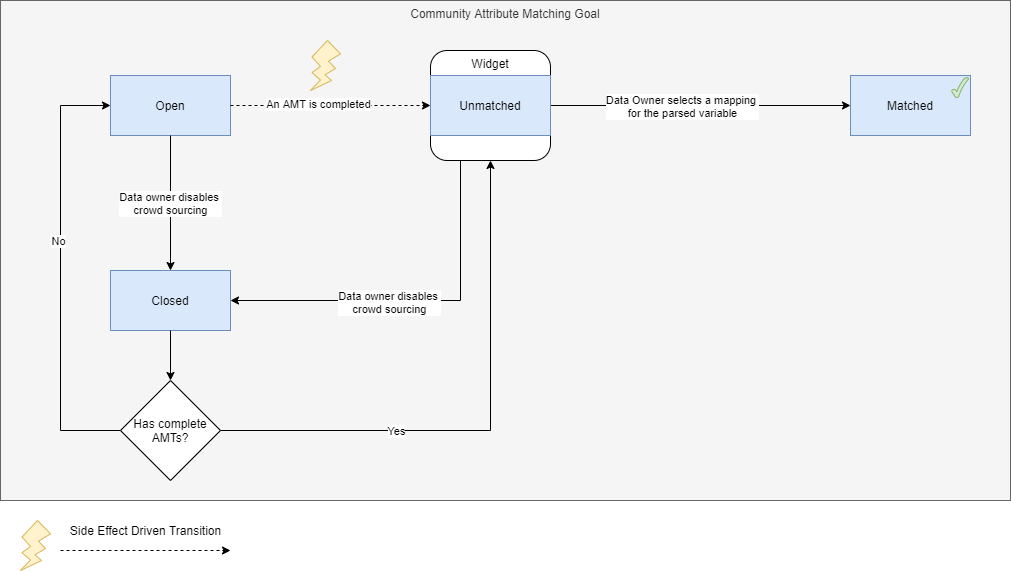

The diagram above was exported from draw.io. Its source (the exported page's mxGraphModel, read from the mxfile embedded in the PNG):
<mxGraphModel dx="2000" dy="1223" grid="1" gridSize="10" guides="1" tooltips="1" connect="1" arrows="1" fold="1" page="1" pageScale="1" pageWidth="850" pageHeight="1100" math="0" shadow="0">
  <root>
    <mxCell id="0" />
    <mxCell id="1" parent="0" />
    <mxCell id="x6QSmFuw-P77jRDHw5zV-1" value="Community Attribute Matching Goal" style="rounded=0;whiteSpace=wrap;html=1;verticalAlign=top;fillColor=#f5f5f5;strokeColor=#666666;fontColor=#333333;" parent="1" vertex="1">
      <mxGeometry x="10" y="310" width="1010" height="500" as="geometry" />
    </mxCell>
    <mxCell id="pNk1XSjbUy_Oe6nGI4CB-15" style="edgeStyle=orthogonalEdgeStyle;rounded=0;orthogonalLoop=1;jettySize=auto;html=1;exitX=0.25;exitY=1;exitDx=0;exitDy=0;entryX=1;entryY=0.5;entryDx=0;entryDy=0;" edge="1" parent="1" source="x6QSmFuw-P77jRDHw5zV-8" target="pNk1XSjbUy_Oe6nGI4CB-5">
      <mxGeometry relative="1" as="geometry" />
    </mxCell>
    <mxCell id="pNk1XSjbUy_Oe6nGI4CB-16" value="Data owner disables &lt;br&gt;crowd sourcing" style="edgeLabel;html=1;align=center;verticalAlign=middle;resizable=0;points=[];" vertex="1" connectable="0" parent="pNk1XSjbUy_Oe6nGI4CB-15">
      <mxGeometry x="-0.2432" y="-72" relative="1" as="geometry">
        <mxPoint x="-72" y="73" as="offset" />
      </mxGeometry>
    </mxCell>
    <mxCell id="x6QSmFuw-P77jRDHw5zV-8" value="Widget" style="rounded=1;whiteSpace=wrap;html=1;horizontal=1;verticalAlign=top;" parent="1" vertex="1">
      <mxGeometry x="440" y="360" width="120" height="110" as="geometry" />
    </mxCell>
    <mxCell id="x6QSmFuw-P77jRDHw5zV-14" style="edgeStyle=orthogonalEdgeStyle;rounded=0;orthogonalLoop=1;jettySize=auto;html=1;entryX=0;entryY=0.5;entryDx=0;entryDy=0;" parent="1" source="x6QSmFuw-P77jRDHw5zV-8" target="x6QSmFuw-P77jRDHw5zV-12" edge="1">
      <mxGeometry relative="1" as="geometry">
        <Array as="points" />
      </mxGeometry>
    </mxCell>
    <mxCell id="sVduzAwwzrQEp1l1K1LR-13" value="Data Owner selects a mapping &lt;br&gt;for the parsed variable" style="edgeLabel;html=1;align=center;verticalAlign=middle;resizable=0;points=[];" parent="x6QSmFuw-P77jRDHw5zV-14" vertex="1" connectable="0">
      <mxGeometry x="-0.5269" y="60" relative="1" as="geometry">
        <mxPoint x="60" y="60" as="offset" />
      </mxGeometry>
    </mxCell>
    <mxCell id="x6QSmFuw-P77jRDHw5zV-3" value="Unmatched" style="rounded=0;whiteSpace=wrap;html=1;fillColor=#dae8fc;strokeColor=#6c8ebf;" parent="1" vertex="1">
      <mxGeometry x="440" y="385" width="120" height="60" as="geometry" />
    </mxCell>
    <mxCell id="x6QSmFuw-P77jRDHw5zV-11" value="" style="group" parent="1" vertex="1" connectable="0">
      <mxGeometry x="860" y="385" width="120" height="60" as="geometry" />
    </mxCell>
    <mxCell id="x6QSmFuw-P77jRDHw5zV-12" value="Matched" style="rounded=0;whiteSpace=wrap;html=1;fillColor=#dae8fc;strokeColor=#6c8ebf;" parent="x6QSmFuw-P77jRDHw5zV-11" vertex="1">
      <mxGeometry width="120" height="60" as="geometry" />
    </mxCell>
    <mxCell id="x6QSmFuw-P77jRDHw5zV-13" value="" style="verticalLabelPosition=bottom;verticalAlign=top;html=1;shape=mxgraph.basic.tick;fillColor=#d5e8d4;strokeColor=#82b366;" parent="x6QSmFuw-P77jRDHw5zV-11" vertex="1">
      <mxGeometry x="101" y="2" width="17" height="20" as="geometry" />
    </mxCell>
    <mxCell id="pNk1XSjbUy_Oe6nGI4CB-1" value="" style="group" vertex="1" connectable="0" parent="1">
      <mxGeometry x="120" y="385" width="120" height="60" as="geometry" />
    </mxCell>
    <mxCell id="pNk1XSjbUy_Oe6nGI4CB-2" value="Open" style="rounded=0;whiteSpace=wrap;html=1;fillColor=#dae8fc;strokeColor=#6c8ebf;" vertex="1" parent="pNk1XSjbUy_Oe6nGI4CB-1">
      <mxGeometry width="120" height="60" as="geometry" />
    </mxCell>
    <mxCell id="pNk1XSjbUy_Oe6nGI4CB-4" value="" style="group" vertex="1" connectable="0" parent="1">
      <mxGeometry x="120" y="580" width="120" height="60" as="geometry" />
    </mxCell>
    <mxCell id="pNk1XSjbUy_Oe6nGI4CB-5" value="Closed" style="rounded=0;whiteSpace=wrap;html=1;fillColor=#dae8fc;strokeColor=#6c8ebf;" vertex="1" parent="pNk1XSjbUy_Oe6nGI4CB-4">
      <mxGeometry width="120" height="60" as="geometry" />
    </mxCell>
    <mxCell id="pNk1XSjbUy_Oe6nGI4CB-6" value="Data owner disables &lt;br&gt;crowd sourcing" style="edgeStyle=orthogonalEdgeStyle;rounded=0;orthogonalLoop=1;jettySize=auto;html=1;exitX=0.5;exitY=1;exitDx=0;exitDy=0;" edge="1" parent="1" source="pNk1XSjbUy_Oe6nGI4CB-2" target="pNk1XSjbUy_Oe6nGI4CB-5">
      <mxGeometry relative="1" as="geometry" />
    </mxCell>
    <mxCell id="pNk1XSjbUy_Oe6nGI4CB-7" style="edgeStyle=orthogonalEdgeStyle;rounded=0;orthogonalLoop=1;jettySize=auto;html=1;exitX=1;exitY=0.5;exitDx=0;exitDy=0;dashed=1;" edge="1" parent="1" source="pNk1XSjbUy_Oe6nGI4CB-2" target="x6QSmFuw-P77jRDHw5zV-3">
      <mxGeometry relative="1" as="geometry" />
    </mxCell>
    <mxCell id="pNk1XSjbUy_Oe6nGI4CB-17" value="An AMT is completed" style="edgeLabel;html=1;align=center;verticalAlign=middle;resizable=0;points=[];" vertex="1" connectable="0" parent="pNk1XSjbUy_Oe6nGI4CB-7">
      <mxGeometry x="-0.13" y="2" relative="1" as="geometry">
        <mxPoint as="offset" />
      </mxGeometry>
    </mxCell>
    <mxCell id="pNk1XSjbUy_Oe6nGI4CB-11" style="edgeStyle=orthogonalEdgeStyle;rounded=0;orthogonalLoop=1;jettySize=auto;html=1;exitX=1;exitY=0.5;exitDx=0;exitDy=0;entryX=0.5;entryY=1;entryDx=0;entryDy=0;" edge="1" parent="1" source="pNk1XSjbUy_Oe6nGI4CB-8" target="x6QSmFuw-P77jRDHw5zV-8">
      <mxGeometry relative="1" as="geometry" />
    </mxCell>
    <mxCell id="pNk1XSjbUy_Oe6nGI4CB-12" value="Yes" style="edgeLabel;html=1;align=center;verticalAlign=middle;resizable=0;points=[];" vertex="1" connectable="0" parent="pNk1XSjbUy_Oe6nGI4CB-11">
      <mxGeometry x="-0.3519" y="4" relative="1" as="geometry">
        <mxPoint y="4" as="offset" />
      </mxGeometry>
    </mxCell>
    <mxCell id="pNk1XSjbUy_Oe6nGI4CB-13" style="edgeStyle=orthogonalEdgeStyle;rounded=0;orthogonalLoop=1;jettySize=auto;html=1;exitX=0;exitY=0.5;exitDx=0;exitDy=0;entryX=0;entryY=0.5;entryDx=0;entryDy=0;" edge="1" parent="1" source="pNk1XSjbUy_Oe6nGI4CB-8" target="pNk1XSjbUy_Oe6nGI4CB-2">
      <mxGeometry relative="1" as="geometry">
        <Array as="points">
          <mxPoint x="70" y="740" />
          <mxPoint x="70" y="415" />
        </Array>
      </mxGeometry>
    </mxCell>
    <mxCell id="pNk1XSjbUy_Oe6nGI4CB-14" value="No" style="edgeLabel;html=1;align=center;verticalAlign=middle;resizable=0;points=[];" vertex="1" connectable="0" parent="pNk1XSjbUy_Oe6nGI4CB-13">
      <mxGeometry x="0.1479" y="3" relative="1" as="geometry">
        <mxPoint as="offset" />
      </mxGeometry>
    </mxCell>
    <mxCell id="pNk1XSjbUy_Oe6nGI4CB-8" value="Has complete AMTs?" style="rhombus;whiteSpace=wrap;html=1;" vertex="1" parent="1">
      <mxGeometry x="130" y="690" width="100" height="100" as="geometry" />
    </mxCell>
    <mxCell id="pNk1XSjbUy_Oe6nGI4CB-9" style="edgeStyle=orthogonalEdgeStyle;rounded=0;orthogonalLoop=1;jettySize=auto;html=1;exitX=0.5;exitY=1;exitDx=0;exitDy=0;" edge="1" parent="1" source="pNk1XSjbUy_Oe6nGI4CB-5" target="pNk1XSjbUy_Oe6nGI4CB-8">
      <mxGeometry relative="1" as="geometry" />
    </mxCell>
    <mxCell id="pNk1XSjbUy_Oe6nGI4CB-18" value="" style="verticalLabelPosition=bottom;verticalAlign=top;html=1;shape=mxgraph.basic.flash;fillColor=#fff2cc;strokeColor=#d6b656;" vertex="1" parent="1">
      <mxGeometry x="320" y="350" width="30" height="50" as="geometry" />
    </mxCell>
    <mxCell id="pNk1XSjbUy_Oe6nGI4CB-19" value="" style="verticalLabelPosition=bottom;verticalAlign=top;html=1;shape=mxgraph.basic.flash;fillColor=#fff2cc;strokeColor=#d6b656;" vertex="1" parent="1">
      <mxGeometry x="30" y="830" width="30" height="50" as="geometry" />
    </mxCell>
    <mxCell id="pNk1XSjbUy_Oe6nGI4CB-21" value="" style="endArrow=classic;html=1;dashed=1;" edge="1" parent="1">
      <mxGeometry width="50" height="50" relative="1" as="geometry">
        <mxPoint x="70" y="860" as="sourcePoint" />
        <mxPoint x="240" y="860" as="targetPoint" />
      </mxGeometry>
    </mxCell>
    <mxCell id="pNk1XSjbUy_Oe6nGI4CB-22" value="Side Effect Driven Transition" style="text;html=1;align=center;verticalAlign=middle;resizable=0;points=[];autosize=1;" vertex="1" parent="1">
      <mxGeometry x="70" y="830" width="170" height="20" as="geometry" />
    </mxCell>
  </root>
</mxGraphModel>